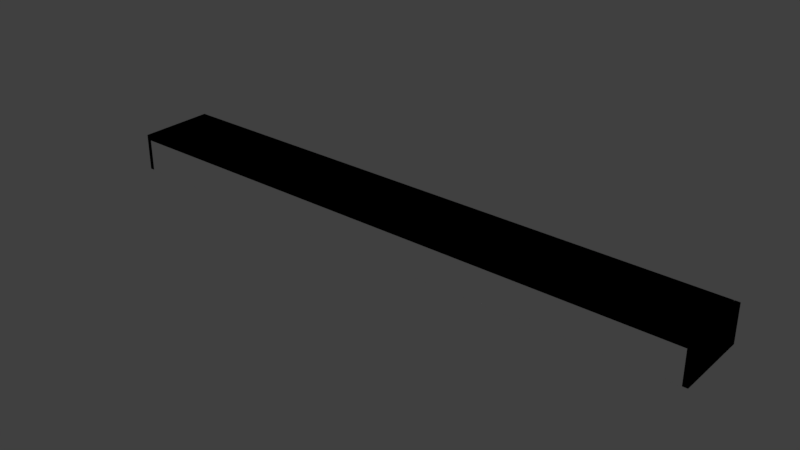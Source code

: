 # Source: 025_ceiling_light.blend  (saved by Blender 2.78.0; exported with 4.5.12 LTS)
import bpy
from mathutils import Matrix  # noqa: F401  (used for matrix-valued properties, if any)

bpy.ops.wm.read_factory_settings(use_empty=True)
scene = bpy.context.scene
scene.name = 'Scene'

# ---- collections
col_collection_1 = bpy.data.collections.new('Collection 1'); scene.collection.children.link(col_collection_1)

# ---- materials (node trees are filled in below, after node groups)
mat_material = bpy.data.materials.new('Material')
mat_material.alpha_threshold = 0.0
mat_material.use_transparent_shadow = False
mat_material.diffuse_color = (0.0, 0.0, 0.0, 1.0)
mat_material.roughness = 0.5
mat_material.line_color = (0.0, 0.0, 0.0, 1.0)
mat_material_001 = bpy.data.materials.new('Material.001')
mat_material_001.alpha_threshold = 0.0
mat_material_001.use_transparent_shadow = False
mat_material_001.diffuse_color = (1.0, 1.0, 1.0, 1.0)
mat_material_001.roughness = 0.5

# ---- material node trees

# ---- world
world_world = bpy.data.worlds.new('World'); scene.world = world_world
world_world.color = (0.05088, 0.05088, 0.05088)
world_world.use_sun_shadow = False
world_world.sun_shadow_jitter_overblur = 0.0
world_world.cycles.sampling_method = 'MANUAL'

# ---- lights
light_lamp = bpy.data.lights.new('Lamp', 'POINT')
light_lamp.transmission_factor = 0.0
light_lamp.cutoff_distance = 30.0
light_lamp.energy = 100.0
light_lamp.shadow_buffer_clip_start = 1.001
light_lamp.shadow_soft_size = 0.1
light_lamp.shadow_maximum_resolution = 0.006
light_lamp.use_absolute_resolution = True

# ---- meshes
me_cube = bpy.data.meshes.new('Cube')
me_cube.from_pydata([(3.727, 0.3462, 0.2256), (3.727, -0.3462, 0.2256), (-3.727, -0.3462, 0.2256), (-3.727, 0.3462, 0.2256), (3.727, 0.3462, -0.2256), (3.727, -0.3462, -0.2256), (-3.727, -0.3462, -0.2256), (-3.727, 0.3462, -0.2256), (-3.787, -0.3462, 0.2256), (-3.787, 0.3462, 0.2256), (-3.787, -0.3462, -0.2256), (-3.787, 0.3462, -0.2256), (3.727, 0.3462, 0.2256), (3.727, -0.3462, 0.2256), (-3.727, 0.3462, 0.2256), (-3.727, -0.3462, 0.2256), (3.734, 0.3462, 0.2256), (3.734, -0.3462, 0.2256), (3.734, 0.3462, -0.2256), (3.734, -0.3462, -0.2256), (3.734, 0.3462, 0.2256), (3.734, -0.3462, 0.2256), (3.734, 0.3462, -0.2256), (3.734, -0.3462, -0.2256), (3.795, 0.3462, 0.2256), (3.795, -0.3462, 0.2256), (3.795, 0.3462, -0.2256), (3.795, -0.3462, -0.2256), (-3.727, -0.3462, 0.2256), (-3.727, 0.3462, 0.2256), (-3.787, -0.3462, 0.2256), (-3.787, 0.3462, 0.2256), (3.727, 0.3462, 0.2256), (3.727, -0.3462, 0.2256), (-3.727, 0.3462, 0.2256), (-3.727, -0.3462, 0.2256), (3.734, 0.3462, 0.2256), (3.734, -0.3462, 0.2256), (3.795, 0.3462, 0.2256), (3.795, -0.3462, 0.2256), (-3.727, -0.3462, 0.2929), (-3.727, 0.3462, 0.2929), (-3.787, -0.3462, 0.2929), (-3.787, 0.3462, 0.2929), (3.727, 0.3462, 0.2929), (3.727, -0.3462, 0.2929), (-3.727, 0.3462, 0.2929), (-3.727, -0.3462, 0.2929), (3.734, 0.3462, 0.2929), (3.734, -0.3462, 0.2929), (3.795, 0.3462, 0.2929), (3.795, -0.3462, 0.2929)], [], [(2, 3, 14, 15), (4, 7, 6, 5), (4, 5, 19, 18), (1, 5, 6, 2), (8, 9, 31, 30), (4, 0, 3, 7), (8, 10, 11, 9), (2, 6, 10, 8), (6, 7, 11, 10), (7, 3, 9, 11), (3, 2, 28, 29), (1, 2, 15, 13), (3, 0, 12, 14), (0, 1, 13, 12), (19, 17, 21, 23), (5, 1, 17, 19), (0, 4, 18, 16), (1, 0, 16, 17), (23, 21, 25, 27), (17, 16, 20, 21), (18, 19, 23, 22), (16, 18, 22, 20), (24, 26, 27, 25), (13, 15, 35, 33), (22, 23, 27, 26), (20, 22, 26, 24), (30, 31, 43, 42), (36, 38, 50, 48), (32, 33, 45, 44), (21, 20, 36, 37), (20, 24, 38, 36), (2, 8, 30, 28), (15, 14, 34, 35), (12, 13, 33, 32), (24, 25, 39, 38), (9, 3, 29, 31), (25, 21, 37, 39), (14, 12, 32, 34), (41, 40, 42, 43), (44, 45, 47, 46), (49, 48, 50, 51), (37, 36, 48, 49), (34, 32, 44, 46), (28, 30, 42, 40), (38, 39, 51, 50), (33, 35, 47, 45), (31, 29, 41, 43), (39, 37, 49, 51), (29, 28, 40, 41), (35, 34, 46, 47)])
me_cube.polygons.foreach_set('material_index', [0, 1, 1, 1, 0, 1, 0, 0, 0, 0, 0, 1, 1, 0, 1, 1, 1, 0, 0, 0, 1, 1, 0, 1, 1, 0, 0, 0, 0, 0, 1, 0, 0, 0, 0, 0, 1, 1, 0, 0, 0, 0, 0, 0, 0, 0, 0, 0, 0, 0])
me_cube.materials.append(mat_material)
me_cube.materials.append(mat_material_001)
me_cube.use_remesh_preserve_volume = False
me_cube.use_remesh_preserve_attributes = False
me_cube.use_mirror_vertex_groups = False
me_cube.update()

# ---- objects
ob_ceiling_light_1 = bpy.data.objects.new('Ceiling Light 1', me_cube)
ob_lamp = bpy.data.objects.new('Lamp', light_lamp)

# ---- transforms, parenting, visibility, modifiers, constraints
ob_ceiling_light_1.location = (-0.02773, -0.01778, 0.006095)
ob_ceiling_light_1.scale = (0.4433, 0.6118, 0.4009)
ob_ceiling_light_1.lock_rotations_4d = False
ob_ceiling_light_1.empty_display_type = 'ARROWS'
ob_ceiling_light_1.lineart.crease_threshold = 0.0
ob_lamp.parent = ob_ceiling_light_1
ob_lamp.matrix_parent_inverse = Matrix(((2.256, 0.0, 0.0, 0.0), (0.0, 1.635, 0.0, -0.7643), (0.0, 0.0, 2.494, 0.0), (0.0, 0.0, 0.0, 1.0)))
ob_lamp.location = (0.003582, 0.4819, -0.0902)
ob_lamp.rotation_euler = (0.6503, 0.05522, 1.866)
ob_lamp.lock_rotations_4d = False
ob_lamp.empty_display_type = 'ARROWS'
ob_lamp.color = (0.0, 0.0, 0.0, 0.0)
ob_lamp.lineart.crease_threshold = 0.0

# ---- collection membership
col_collection_1.objects.link(ob_ceiling_light_1)
col_collection_1.objects.link(ob_lamp)

# ---- scene / render settings (as saved in the file)
scene.frame_start = 1; scene.frame_end = 250; scene.frame_set(1)
scene.render.engine = 'BLENDER_EEVEE_NEXT'
scene.render.resolution_percentage = 50
scene.render.dither_intensity = 0.0
scene.cycles.use_denoising = False
scene.cycles.samples = 128
scene.cycles.sampling_pattern = 'TABULATED_SOBOL'
scene.cycles.light_sampling_threshold = 0.0
scene.cycles.use_adaptive_sampling = False
scene.cycles.use_light_tree = False
scene.cycles.blur_glossy = 0.0
scene.cycles.sample_clamp_indirect = 0.0
scene.view_settings.view_transform = 'Standard'
bpy.context.view_layer.update()

# ---- added for rendering (the .blend has no active camera): camera
cam_auto = bpy.data.cameras.new('AutoCamera')
cam_auto.lens = 50.0
cam_auto.sensor_width = 36.0
cam_auto.clip_end = 1000.0
ob_auto_camera = bpy.data.objects.new('AutoCamera', cam_auto)
scene.collection.objects.link(ob_auto_camera)
ob_auto_camera.location = (3.11441, -3.78608, 2.53179)
ob_auto_camera.rotation_euler = (1.09748, -7.21219e-08, 0.694738)
scene.camera = ob_auto_camera
bpy.context.view_layer.update()
